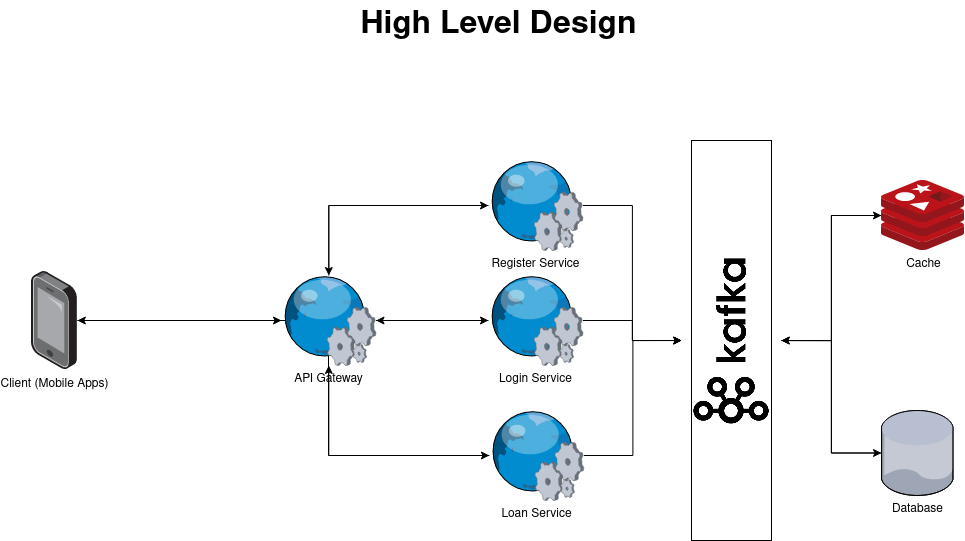

The diagram above was exported from draw.io. Its source (the exported page's mxGraphModel, read from the mxfile embedded in the PNG):
<mxGraphModel dx="1362" dy="795" grid="1" gridSize="10" guides="1" tooltips="1" connect="1" arrows="1" fold="1" page="1" pageScale="1" pageWidth="1100" pageHeight="850" math="0" shadow="0">
  <root>
    <mxCell id="0" />
    <mxCell id="1" parent="0" />
    <mxCell id="1-T5SsB-AI-PrLjRtBJR-1" value="High Level Design" style="text;html=1;align=center;verticalAlign=middle;resizable=0;points=[];autosize=1;strokeColor=none;fillColor=none;fontStyle=1;fontSize=32;" parent="1" vertex="1">
      <mxGeometry x="400" y="40" width="300" height="50" as="geometry" />
    </mxCell>
    <mxCell id="1-T5SsB-AI-PrLjRtBJR-36" style="edgeStyle=orthogonalEdgeStyle;rounded=0;orthogonalLoop=1;jettySize=auto;html=1;" parent="1" source="1-T5SsB-AI-PrLjRtBJR-2" target="1-T5SsB-AI-PrLjRtBJR-3" edge="1">
      <mxGeometry relative="1" as="geometry">
        <Array as="points">
          <mxPoint x="116" y="360" />
        </Array>
      </mxGeometry>
    </mxCell>
    <mxCell id="1-T5SsB-AI-PrLjRtBJR-2" value="Client (Mobile Apps)" style="points=[];aspect=fixed;html=1;align=center;shadow=0;dashed=0;image;image=img/lib/allied_telesis/computer_and_terminals/Smartphone.svg;" parent="1" vertex="1">
      <mxGeometry x="83" y="310" width="45.83" height="100" as="geometry" />
    </mxCell>
    <mxCell id="1-T5SsB-AI-PrLjRtBJR-12" style="edgeStyle=orthogonalEdgeStyle;rounded=0;orthogonalLoop=1;jettySize=auto;html=1;" parent="1" source="1-T5SsB-AI-PrLjRtBJR-3" target="1-T5SsB-AI-PrLjRtBJR-5" edge="1">
      <mxGeometry relative="1" as="geometry">
        <Array as="points">
          <mxPoint x="380" y="245" />
        </Array>
      </mxGeometry>
    </mxCell>
    <mxCell id="1-T5SsB-AI-PrLjRtBJR-13" style="edgeStyle=orthogonalEdgeStyle;rounded=0;orthogonalLoop=1;jettySize=auto;html=1;" parent="1" source="1-T5SsB-AI-PrLjRtBJR-3" target="1-T5SsB-AI-PrLjRtBJR-6" edge="1">
      <mxGeometry relative="1" as="geometry" />
    </mxCell>
    <mxCell id="1-T5SsB-AI-PrLjRtBJR-14" style="edgeStyle=orthogonalEdgeStyle;rounded=0;orthogonalLoop=1;jettySize=auto;html=1;" parent="1" target="1-T5SsB-AI-PrLjRtBJR-7" edge="1">
      <mxGeometry relative="1" as="geometry">
        <mxPoint x="323" y="360" as="sourcePoint" />
        <Array as="points">
          <mxPoint x="380" y="360" />
          <mxPoint x="380" y="495" />
        </Array>
      </mxGeometry>
    </mxCell>
    <mxCell id="1-T5SsB-AI-PrLjRtBJR-38" style="edgeStyle=orthogonalEdgeStyle;rounded=0;orthogonalLoop=1;jettySize=auto;html=1;" parent="1" source="1-T5SsB-AI-PrLjRtBJR-3" target="1-T5SsB-AI-PrLjRtBJR-2" edge="1">
      <mxGeometry relative="1" as="geometry" />
    </mxCell>
    <mxCell id="1-T5SsB-AI-PrLjRtBJR-3" value="API Gateway" style="verticalLabelPosition=bottom;sketch=0;aspect=fixed;html=1;verticalAlign=top;strokeColor=none;align=center;outlineConnect=0;shape=mxgraph.citrix.web_service;" parent="1" vertex="1">
      <mxGeometry x="333" y="315" width="94.5" height="90" as="geometry" />
    </mxCell>
    <mxCell id="1-T5SsB-AI-PrLjRtBJR-16" style="edgeStyle=orthogonalEdgeStyle;rounded=0;orthogonalLoop=1;jettySize=auto;html=1;" parent="1" source="1-T5SsB-AI-PrLjRtBJR-5" target="1-T5SsB-AI-PrLjRtBJR-3" edge="1">
      <mxGeometry relative="1" as="geometry" />
    </mxCell>
    <mxCell id="1-T5SsB-AI-PrLjRtBJR-24" style="edgeStyle=orthogonalEdgeStyle;rounded=0;orthogonalLoop=1;jettySize=auto;html=1;" parent="1" source="1-T5SsB-AI-PrLjRtBJR-5" target="1-T5SsB-AI-PrLjRtBJR-27" edge="1">
      <mxGeometry relative="1" as="geometry">
        <mxPoint x="690" y="380" as="targetPoint" />
      </mxGeometry>
    </mxCell>
    <mxCell id="1-T5SsB-AI-PrLjRtBJR-5" value="Register Service" style="verticalLabelPosition=bottom;sketch=0;aspect=fixed;html=1;verticalAlign=top;strokeColor=none;align=center;outlineConnect=0;shape=mxgraph.citrix.web_service;" parent="1" vertex="1">
      <mxGeometry x="540" y="200" width="94.5" height="90" as="geometry" />
    </mxCell>
    <mxCell id="1-T5SsB-AI-PrLjRtBJR-17" style="edgeStyle=orthogonalEdgeStyle;rounded=0;orthogonalLoop=1;jettySize=auto;html=1;" parent="1" source="1-T5SsB-AI-PrLjRtBJR-6" target="1-T5SsB-AI-PrLjRtBJR-3" edge="1">
      <mxGeometry relative="1" as="geometry" />
    </mxCell>
    <mxCell id="1-T5SsB-AI-PrLjRtBJR-25" style="edgeStyle=orthogonalEdgeStyle;rounded=0;orthogonalLoop=1;jettySize=auto;html=1;entryX=0.5;entryY=0;entryDx=0;entryDy=0;" parent="1" source="1-T5SsB-AI-PrLjRtBJR-6" target="1-T5SsB-AI-PrLjRtBJR-27" edge="1">
      <mxGeometry relative="1" as="geometry">
        <mxPoint x="690" y="380" as="targetPoint" />
      </mxGeometry>
    </mxCell>
    <mxCell id="1-T5SsB-AI-PrLjRtBJR-6" value="Login Service" style="verticalLabelPosition=bottom;sketch=0;aspect=fixed;html=1;verticalAlign=top;strokeColor=none;align=center;outlineConnect=0;shape=mxgraph.citrix.web_service;" parent="1" vertex="1">
      <mxGeometry x="540" y="315" width="94.5" height="90" as="geometry" />
    </mxCell>
    <mxCell id="1-T5SsB-AI-PrLjRtBJR-18" style="edgeStyle=orthogonalEdgeStyle;rounded=0;orthogonalLoop=1;jettySize=auto;html=1;" parent="1" source="1-T5SsB-AI-PrLjRtBJR-7" target="1-T5SsB-AI-PrLjRtBJR-3" edge="1">
      <mxGeometry relative="1" as="geometry" />
    </mxCell>
    <mxCell id="1-T5SsB-AI-PrLjRtBJR-26" style="edgeStyle=orthogonalEdgeStyle;rounded=0;orthogonalLoop=1;jettySize=auto;html=1;entryX=0.5;entryY=0;entryDx=0;entryDy=0;" parent="1" source="1-T5SsB-AI-PrLjRtBJR-7" target="1-T5SsB-AI-PrLjRtBJR-27" edge="1">
      <mxGeometry relative="1" as="geometry">
        <mxPoint x="690" y="380" as="targetPoint" />
      </mxGeometry>
    </mxCell>
    <mxCell id="1-T5SsB-AI-PrLjRtBJR-7" value="Loan Service" style="verticalLabelPosition=bottom;sketch=0;aspect=fixed;html=1;verticalAlign=top;strokeColor=none;align=center;outlineConnect=0;shape=mxgraph.citrix.web_service;" parent="1" vertex="1">
      <mxGeometry x="540.86" y="450" width="94.5" height="90" as="geometry" />
    </mxCell>
    <mxCell id="1-T5SsB-AI-PrLjRtBJR-40" style="edgeStyle=orthogonalEdgeStyle;rounded=0;orthogonalLoop=1;jettySize=auto;html=1;entryX=0.5;entryY=1;entryDx=0;entryDy=0;" parent="1" source="1-T5SsB-AI-PrLjRtBJR-8" target="1-T5SsB-AI-PrLjRtBJR-27" edge="1">
      <mxGeometry relative="1" as="geometry" />
    </mxCell>
    <mxCell id="1-T5SsB-AI-PrLjRtBJR-8" value="Database" style="verticalLabelPosition=bottom;sketch=0;aspect=fixed;html=1;verticalAlign=top;strokeColor=none;align=center;outlineConnect=0;shape=mxgraph.citrix.database;" parent="1" vertex="1">
      <mxGeometry x="933" y="450" width="72.25" height="85" as="geometry" />
    </mxCell>
    <mxCell id="1-T5SsB-AI-PrLjRtBJR-20" value="" style="rounded=0;whiteSpace=wrap;html=1;" parent="1" vertex="1">
      <mxGeometry x="743" y="180" width="80" height="400" as="geometry" />
    </mxCell>
    <mxCell id="1-T5SsB-AI-PrLjRtBJR-28" style="edgeStyle=orthogonalEdgeStyle;rounded=0;orthogonalLoop=1;jettySize=auto;html=1;" parent="1" source="1-T5SsB-AI-PrLjRtBJR-27" target="1-T5SsB-AI-PrLjRtBJR-8" edge="1">
      <mxGeometry relative="1" as="geometry" />
    </mxCell>
    <mxCell id="1-T5SsB-AI-PrLjRtBJR-30" style="edgeStyle=orthogonalEdgeStyle;rounded=0;orthogonalLoop=1;jettySize=auto;html=1;" parent="1" source="1-T5SsB-AI-PrLjRtBJR-27" target="1-T5SsB-AI-PrLjRtBJR-29" edge="1">
      <mxGeometry relative="1" as="geometry" />
    </mxCell>
    <mxCell id="1-T5SsB-AI-PrLjRtBJR-27" value="" style="shape=image;verticalLabelPosition=bottom;labelBackgroundColor=default;verticalAlign=top;aspect=fixed;imageAspect=0;image=data:image/png,(base64 omitted: 18236 chars);rotation=-90;" parent="1" vertex="1">
      <mxGeometry x="688.36" y="330.25" width="189.29" height="99.5" as="geometry" />
    </mxCell>
    <mxCell id="1-T5SsB-AI-PrLjRtBJR-39" style="edgeStyle=orthogonalEdgeStyle;rounded=0;orthogonalLoop=1;jettySize=auto;html=1;" parent="1" source="1-T5SsB-AI-PrLjRtBJR-29" target="1-T5SsB-AI-PrLjRtBJR-27" edge="1">
      <mxGeometry relative="1" as="geometry" />
    </mxCell>
    <mxCell id="1-T5SsB-AI-PrLjRtBJR-29" value="Cache" style="sketch=0;aspect=fixed;html=1;points=[];align=center;image;fontSize=12;image=img/lib/mscae/Cache_Redis_Product.svg;" parent="1" vertex="1">
      <mxGeometry x="933" y="220" width="83.33" height="70" as="geometry" />
    </mxCell>
  </root>
</mxGraphModel>